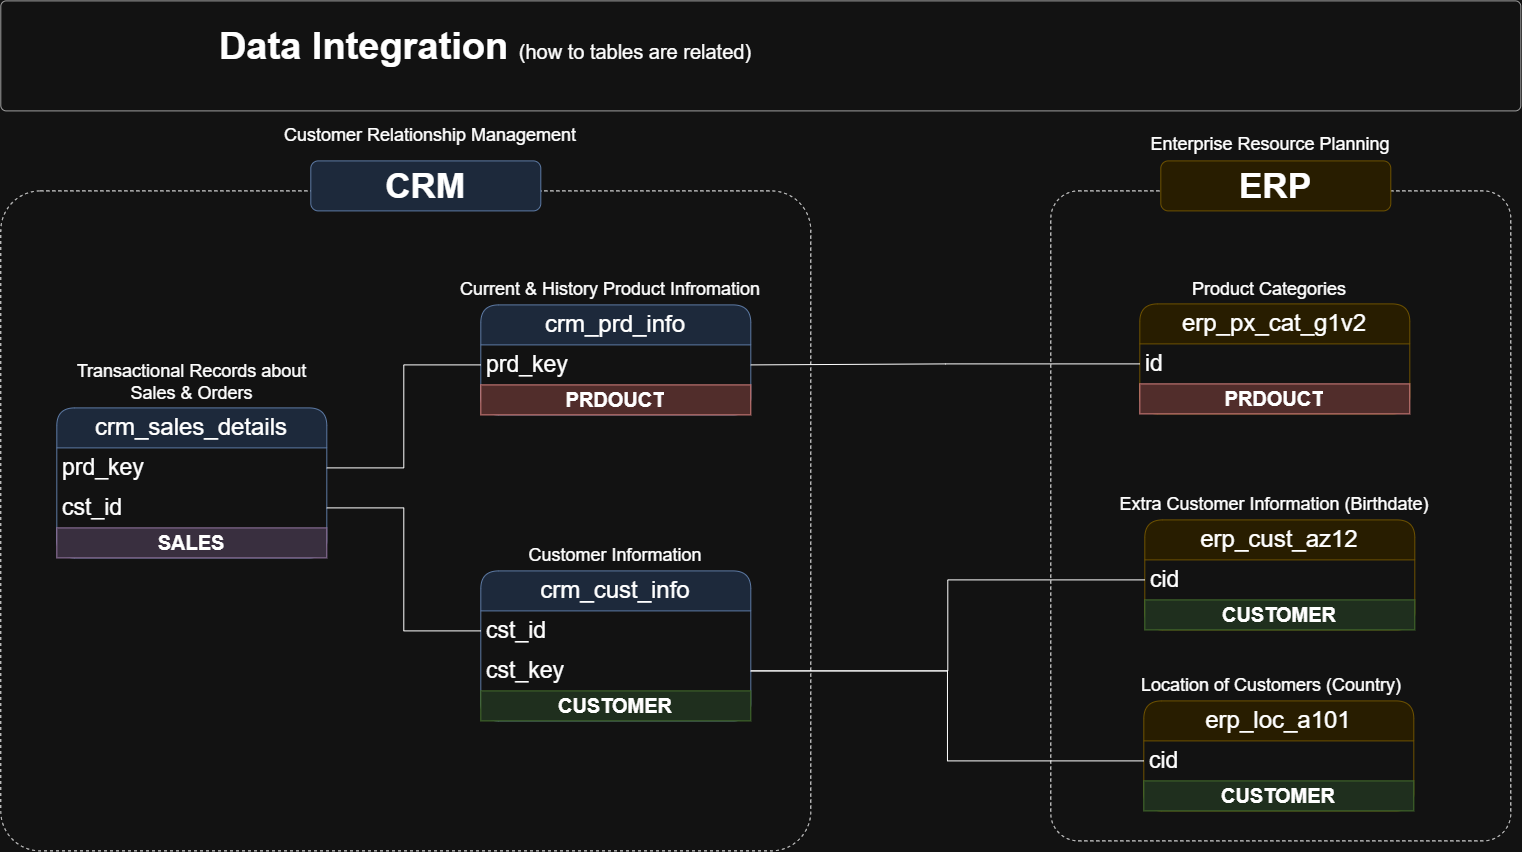

The diagram above was exported from draw.io. Its source (the exported page's mxGraphModel, read from the mxfile embedded in the PNG):
<mxGraphModel dx="2807" dy="2103" grid="1" gridSize="10" guides="1" tooltips="1" connect="1" arrows="1" fold="1" page="1" pageScale="1" pageWidth="850" pageHeight="1100" math="0" shadow="0">
  <root>
    <mxCell id="0" />
    <mxCell id="1" parent="0" />
    <mxCell id="CbjYYitveEw-aH9tgUh8-109" parent="1" style="rounded=1;whiteSpace=wrap;html=1;arcSize=6;fillColor=none;dashed=1;" value="" vertex="1">
      <mxGeometry height="660" width="810" x="160" y="-910" as="geometry" />
    </mxCell>
    <mxCell id="CbjYYitveEw-aH9tgUh8-110" parent="1" style="rounded=1;whiteSpace=wrap;html=1;arcSize=6;fillColor=none;dashed=1;" value="" vertex="1">
      <mxGeometry height="650" width="460" x="1210" y="-910" as="geometry" />
    </mxCell>
    <mxCell id="CbjYYitveEw-aH9tgUh8-111" parent="1" style="swimlane;fontStyle=0;childLayout=stackLayout;horizontal=1;startSize=40;horizontalStack=0;resizeParent=1;resizeParentMax=0;resizeLast=0;collapsible=1;marginBottom=0;whiteSpace=wrap;html=1;rounded=1;fillColor=#dae8fc;strokeColor=#6c8ebf;fontSize=24;" value="crm_cust_info" vertex="1">
      <mxGeometry height="150" width="270" x="640" y="-530" as="geometry" />
    </mxCell>
    <mxCell id="CbjYYitveEw-aH9tgUh8-112" parent="CbjYYitveEw-aH9tgUh8-111" style="text;strokeColor=none;fillColor=none;align=left;verticalAlign=middle;spacingLeft=4;spacingRight=4;overflow=hidden;points=[[0,0.5],[1,0.5]];portConstraint=eastwest;rotatable=0;whiteSpace=wrap;html=1;fontSize=23;" value="cst_id" vertex="1">
      <mxGeometry height="40" width="270" y="40" as="geometry" />
    </mxCell>
    <mxCell id="CbjYYitveEw-aH9tgUh8-113" parent="CbjYYitveEw-aH9tgUh8-111" style="text;strokeColor=none;fillColor=none;align=left;verticalAlign=middle;spacingLeft=4;spacingRight=4;overflow=hidden;points=[[0,0.5],[1,0.5]];portConstraint=eastwest;rotatable=0;whiteSpace=wrap;html=1;fontSize=23;" value="cst_key" vertex="1">
      <mxGeometry height="40" width="270" y="80" as="geometry" />
    </mxCell>
    <mxCell id="CbjYYitveEw-aH9tgUh8-114" parent="CbjYYitveEw-aH9tgUh8-111" style="text;html=1;strokeColor=#82b366;fillColor=#d5e8d4;align=center;verticalAlign=middle;whiteSpace=wrap;overflow=hidden;fontSize=20;fontStyle=1" value="CUSTOMER" vertex="1">
      <mxGeometry height="30" width="270" y="120" as="geometry" />
    </mxCell>
    <mxCell id="CbjYYitveEw-aH9tgUh8-115" parent="1" style="text;html=1;strokeColor=none;fillColor=none;align=center;verticalAlign=middle;whiteSpace=wrap;rounded=0;fontSize=18;" value="&lt;font style=&quot;font-size: 18px;&quot;&gt;Customer Information&lt;/font&gt;" vertex="1">
      <mxGeometry height="30" width="260" x="645" y="-560" as="geometry" />
    </mxCell>
    <mxCell id="CbjYYitveEw-aH9tgUh8-116" parent="1" style="swimlane;fontStyle=0;childLayout=stackLayout;horizontal=1;startSize=40;horizontalStack=0;resizeParent=1;resizeParentMax=0;resizeLast=0;collapsible=1;marginBottom=0;whiteSpace=wrap;html=1;rounded=1;fillColor=#dae8fc;strokeColor=#6c8ebf;fontSize=24;" value="crm_prd_info" vertex="1">
      <mxGeometry height="110" width="270" x="640" y="-796" as="geometry" />
    </mxCell>
    <mxCell id="CbjYYitveEw-aH9tgUh8-117" parent="CbjYYitveEw-aH9tgUh8-116" style="text;strokeColor=none;fillColor=none;align=left;verticalAlign=middle;spacingLeft=4;spacingRight=4;overflow=hidden;points=[[0,0.5],[1,0.5]];portConstraint=eastwest;rotatable=0;whiteSpace=wrap;html=1;fontSize=23;" value="prd_key" vertex="1">
      <mxGeometry height="40" width="270" y="40" as="geometry" />
    </mxCell>
    <mxCell id="CbjYYitveEw-aH9tgUh8-118" parent="CbjYYitveEw-aH9tgUh8-116" style="text;html=1;strokeColor=#b85450;fillColor=#f8cecc;align=center;verticalAlign=middle;whiteSpace=wrap;overflow=hidden;fontSize=20;fontStyle=1" value="PRDOUCT" vertex="1">
      <mxGeometry height="30" width="270" y="80" as="geometry" />
    </mxCell>
    <mxCell id="CbjYYitveEw-aH9tgUh8-119" parent="1" style="text;html=1;strokeColor=none;fillColor=none;align=center;verticalAlign=middle;whiteSpace=wrap;rounded=0;fontSize=18;" value="&lt;font style=&quot;font-size: 18px;&quot;&gt;Current &amp;amp; History Product Infromation&lt;/font&gt;" vertex="1">
      <mxGeometry height="30" width="360" x="590" y="-826" as="geometry" />
    </mxCell>
    <mxCell id="CbjYYitveEw-aH9tgUh8-120" parent="1" style="swimlane;fontStyle=0;childLayout=stackLayout;horizontal=1;startSize=40;horizontalStack=0;resizeParent=1;resizeParentMax=0;resizeLast=0;collapsible=1;marginBottom=0;whiteSpace=wrap;html=1;rounded=1;fillColor=#dae8fc;strokeColor=#6c8ebf;fontSize=24;" value="crm_sales_details" vertex="1">
      <mxGeometry height="150" width="270" x="216" y="-693" as="geometry" />
    </mxCell>
    <mxCell id="CbjYYitveEw-aH9tgUh8-121" parent="CbjYYitveEw-aH9tgUh8-120" style="text;strokeColor=none;fillColor=none;align=left;verticalAlign=middle;spacingLeft=4;spacingRight=4;overflow=hidden;points=[[0,0.5],[1,0.5]];portConstraint=eastwest;rotatable=0;whiteSpace=wrap;html=1;fontSize=23;" value="prd_key" vertex="1">
      <mxGeometry height="40" width="270" y="40" as="geometry" />
    </mxCell>
    <mxCell id="CbjYYitveEw-aH9tgUh8-122" parent="CbjYYitveEw-aH9tgUh8-120" style="text;strokeColor=none;fillColor=none;align=left;verticalAlign=middle;spacingLeft=4;spacingRight=4;overflow=hidden;points=[[0,0.5],[1,0.5]];portConstraint=eastwest;rotatable=0;whiteSpace=wrap;html=1;fontSize=23;" value="cst_id" vertex="1">
      <mxGeometry height="40" width="270" y="80" as="geometry" />
    </mxCell>
    <mxCell id="CbjYYitveEw-aH9tgUh8-123" parent="CbjYYitveEw-aH9tgUh8-120" style="text;html=1;strokeColor=#9673a6;fillColor=#e1d5e7;align=center;verticalAlign=middle;whiteSpace=wrap;overflow=hidden;fontSize=20;fontStyle=1" value="SALES" vertex="1">
      <mxGeometry height="30" width="270" y="120" as="geometry" />
    </mxCell>
    <mxCell id="CbjYYitveEw-aH9tgUh8-124" parent="1" style="text;html=1;strokeColor=none;fillColor=none;align=center;verticalAlign=middle;whiteSpace=wrap;rounded=0;fontSize=18;" value="&lt;font style=&quot;font-size: 18px;&quot;&gt;Transactional Records about Sales &amp;amp; Orders&lt;/font&gt;" vertex="1">
      <mxGeometry height="30" width="265" x="218.5" y="-733" as="geometry" />
    </mxCell>
    <mxCell id="CbjYYitveEw-aH9tgUh8-125" edge="1" parent="1" source="CbjYYitveEw-aH9tgUh8-122" style="edgeStyle=orthogonalEdgeStyle;rounded=0;orthogonalLoop=1;jettySize=auto;html=1;entryX=0;entryY=0.5;entryDx=0;entryDy=0;endArrow=none;endFill=0;" target="CbjYYitveEw-aH9tgUh8-112">
      <mxGeometry relative="1" as="geometry" />
    </mxCell>
    <mxCell id="CbjYYitveEw-aH9tgUh8-126" edge="1" parent="1" source="CbjYYitveEw-aH9tgUh8-121" style="edgeStyle=orthogonalEdgeStyle;rounded=0;orthogonalLoop=1;jettySize=auto;html=1;entryX=0;entryY=0.5;entryDx=0;entryDy=0;endArrow=none;endFill=0;" target="CbjYYitveEw-aH9tgUh8-117">
      <mxGeometry relative="1" as="geometry">
        <mxPoint x="530" y="-660" as="sourcePoint" />
      </mxGeometry>
    </mxCell>
    <mxCell id="CbjYYitveEw-aH9tgUh8-127" parent="1" style="swimlane;fontStyle=0;childLayout=stackLayout;horizontal=1;startSize=40;horizontalStack=0;resizeParent=1;resizeParentMax=0;resizeLast=0;collapsible=1;marginBottom=0;whiteSpace=wrap;html=1;rounded=1;fillColor=#fff2cc;strokeColor=#d6b656;fontSize=24;" value="erp_cust_az12" vertex="1">
      <mxGeometry height="110" width="270" x="1304" y="-581" as="geometry" />
    </mxCell>
    <mxCell id="CbjYYitveEw-aH9tgUh8-128" parent="CbjYYitveEw-aH9tgUh8-127" style="text;strokeColor=none;fillColor=none;align=left;verticalAlign=middle;spacingLeft=4;spacingRight=4;overflow=hidden;points=[[0,0.5],[1,0.5]];portConstraint=eastwest;rotatable=0;whiteSpace=wrap;html=1;fontSize=23;" value="cid" vertex="1">
      <mxGeometry height="40" width="270" y="40" as="geometry" />
    </mxCell>
    <mxCell id="CbjYYitveEw-aH9tgUh8-129" parent="CbjYYitveEw-aH9tgUh8-127" style="text;html=1;strokeColor=#82b366;fillColor=#d5e8d4;align=center;verticalAlign=middle;whiteSpace=wrap;overflow=hidden;fontSize=20;fontStyle=1" value="CUSTOMER" vertex="1">
      <mxGeometry height="30" width="270" y="80" as="geometry" />
    </mxCell>
    <mxCell id="CbjYYitveEw-aH9tgUh8-130" parent="1" style="text;html=1;strokeColor=none;fillColor=none;align=center;verticalAlign=middle;whiteSpace=wrap;rounded=0;fontSize=18;" value="&lt;font style=&quot;font-size: 18px;&quot;&gt;Extra Customer Information (Birthdate)&lt;/font&gt;" vertex="1">
      <mxGeometry height="30" width="360" x="1254" y="-611" as="geometry" />
    </mxCell>
    <mxCell id="CbjYYitveEw-aH9tgUh8-131" parent="1" style="swimlane;fontStyle=0;childLayout=stackLayout;horizontal=1;startSize=40;horizontalStack=0;resizeParent=1;resizeParentMax=0;resizeLast=0;collapsible=1;marginBottom=0;whiteSpace=wrap;html=1;rounded=1;fillColor=#fff2cc;strokeColor=#d6b656;fontSize=24;" value="erp_loc_a101" vertex="1">
      <mxGeometry height="110" width="270" x="1303" y="-400" as="geometry" />
    </mxCell>
    <mxCell id="CbjYYitveEw-aH9tgUh8-132" parent="CbjYYitveEw-aH9tgUh8-131" style="text;strokeColor=none;fillColor=none;align=left;verticalAlign=middle;spacingLeft=4;spacingRight=4;overflow=hidden;points=[[0,0.5],[1,0.5]];portConstraint=eastwest;rotatable=0;whiteSpace=wrap;html=1;fontSize=23;" value="cid" vertex="1">
      <mxGeometry height="40" width="270" y="40" as="geometry" />
    </mxCell>
    <mxCell id="CbjYYitveEw-aH9tgUh8-133" parent="CbjYYitveEw-aH9tgUh8-131" style="text;html=1;strokeColor=#82b366;fillColor=#d5e8d4;align=center;verticalAlign=middle;whiteSpace=wrap;overflow=hidden;fontSize=20;fontStyle=1" value="CUSTOMER" vertex="1">
      <mxGeometry height="30" width="270" y="80" as="geometry" />
    </mxCell>
    <mxCell id="CbjYYitveEw-aH9tgUh8-134" parent="1" style="text;html=1;strokeColor=none;fillColor=none;align=center;verticalAlign=middle;whiteSpace=wrap;rounded=0;fontSize=18;" value="&lt;font style=&quot;font-size: 18px;&quot;&gt;Location of Customers (Country)&lt;/font&gt;" vertex="1">
      <mxGeometry height="30" width="360" x="1251" y="-430" as="geometry" />
    </mxCell>
    <mxCell id="CbjYYitveEw-aH9tgUh8-135" parent="1" style="swimlane;fontStyle=0;childLayout=stackLayout;horizontal=1;startSize=40;horizontalStack=0;resizeParent=1;resizeParentMax=0;resizeLast=0;collapsible=1;marginBottom=0;whiteSpace=wrap;html=1;rounded=1;fillColor=#fff2cc;strokeColor=#d6b656;fontSize=24;" value="erp_px_cat_g1v2" vertex="1">
      <mxGeometry height="110" width="270" x="1299" y="-797" as="geometry" />
    </mxCell>
    <mxCell id="CbjYYitveEw-aH9tgUh8-136" parent="CbjYYitveEw-aH9tgUh8-135" style="text;strokeColor=none;fillColor=none;align=left;verticalAlign=middle;spacingLeft=4;spacingRight=4;overflow=hidden;points=[[0,0.5],[1,0.5]];portConstraint=eastwest;rotatable=0;whiteSpace=wrap;html=1;fontSize=23;" value="id" vertex="1">
      <mxGeometry height="40" width="270" y="40" as="geometry" />
    </mxCell>
    <mxCell id="CbjYYitveEw-aH9tgUh8-137" parent="CbjYYitveEw-aH9tgUh8-135" style="text;html=1;strokeColor=#b85450;fillColor=#f8cecc;align=center;verticalAlign=middle;whiteSpace=wrap;overflow=hidden;fontSize=20;fontStyle=1" value="PRDOUCT" vertex="1">
      <mxGeometry height="30" width="270" y="80" as="geometry" />
    </mxCell>
    <mxCell id="CbjYYitveEw-aH9tgUh8-138" parent="1" style="text;html=1;strokeColor=none;fillColor=none;align=center;verticalAlign=middle;whiteSpace=wrap;rounded=0;fontSize=18;" value="&lt;font style=&quot;font-size: 18px;&quot;&gt;Product Categories&lt;/font&gt;" vertex="1">
      <mxGeometry height="30" width="360" x="1249" y="-826" as="geometry" />
    </mxCell>
    <mxCell id="CbjYYitveEw-aH9tgUh8-139" edge="1" parent="1" source="CbjYYitveEw-aH9tgUh8-136" style="edgeStyle=orthogonalEdgeStyle;rounded=0;orthogonalLoop=1;jettySize=auto;html=1;entryX=1;entryY=0.5;entryDx=0;entryDy=0;endArrow=none;endFill=0;" target="CbjYYitveEw-aH9tgUh8-117">
      <mxGeometry relative="1" as="geometry" />
    </mxCell>
    <mxCell id="CbjYYitveEw-aH9tgUh8-140" parent="1" style="rounded=1;whiteSpace=wrap;html=1;fillColor=#dae8fc;strokeColor=#6c8ebf;" value="&lt;font style=&quot;font-size: 35px;&quot;&gt;&lt;b&gt;CRM&lt;/b&gt;&lt;/font&gt;" vertex="1">
      <mxGeometry height="50" width="230" x="470" y="-940" as="geometry" />
    </mxCell>
    <mxCell id="CbjYYitveEw-aH9tgUh8-141" parent="1" style="rounded=1;whiteSpace=wrap;html=1;fillColor=#fff2cc;strokeColor=#d6b656;" value="&lt;font style=&quot;font-size: 35px;&quot;&gt;&lt;b&gt;ERP&lt;/b&gt;&lt;/font&gt;" vertex="1">
      <mxGeometry height="50" width="230" x="1320" y="-940" as="geometry" />
    </mxCell>
    <mxCell id="CbjYYitveEw-aH9tgUh8-142" edge="1" parent="1" source="CbjYYitveEw-aH9tgUh8-132" style="edgeStyle=orthogonalEdgeStyle;rounded=0;orthogonalLoop=1;jettySize=auto;html=1;entryX=1;entryY=0.5;entryDx=0;entryDy=0;endArrow=none;endFill=0;" target="CbjYYitveEw-aH9tgUh8-113">
      <mxGeometry relative="1" as="geometry" />
    </mxCell>
    <mxCell id="CbjYYitveEw-aH9tgUh8-143" edge="1" parent="1" source="CbjYYitveEw-aH9tgUh8-128" style="edgeStyle=orthogonalEdgeStyle;rounded=0;orthogonalLoop=1;jettySize=auto;html=1;entryX=1;entryY=0.5;entryDx=0;entryDy=0;endArrow=none;endFill=0;" target="CbjYYitveEw-aH9tgUh8-113">
      <mxGeometry relative="1" as="geometry" />
    </mxCell>
    <mxCell id="CbjYYitveEw-aH9tgUh8-144" parent="1" style="text;html=1;strokeColor=none;fillColor=none;align=center;verticalAlign=middle;whiteSpace=wrap;rounded=0;fontSize=18;" value="&lt;font style=&quot;font-size: 18px;&quot;&gt;Customer Relationship Management&lt;/font&gt;" vertex="1">
      <mxGeometry height="30" width="360" x="410" y="-980" as="geometry" />
    </mxCell>
    <mxCell id="CbjYYitveEw-aH9tgUh8-145" parent="1" style="text;html=1;strokeColor=none;fillColor=none;align=center;verticalAlign=middle;whiteSpace=wrap;rounded=0;fontSize=18;" value="&lt;font style=&quot;font-size: 18px;&quot;&gt;Enterprise Resource Planning&lt;/font&gt;" vertex="1">
      <mxGeometry height="30" width="360" x="1250" y="-971" as="geometry" />
    </mxCell>
    <mxCell id="CbjYYitveEw-aH9tgUh8-146" parent="1" style="rounded=1;whiteSpace=wrap;html=1;fillColor=#FFFFFF;strokeColor=#5C5C5C;strokeWidth=1;arcSize=5;" value="" vertex="1">
      <mxGeometry height="110" width="1520" x="160" y="-1100" as="geometry" />
    </mxCell>
    <mxCell id="CbjYYitveEw-aH9tgUh8-147" parent="1" style="text;html=1;strokeColor=none;fillColor=none;align=center;verticalAlign=middle;whiteSpace=wrap;rounded=0;" value="&lt;b style=&quot;border-color: var(--border-color); font-size: 38px; text-align: left;&quot;&gt;Data Integration&amp;nbsp;&lt;/b&gt;&lt;font style=&quot;border-color: var(--border-color); text-align: left; font-size: 20px;&quot;&gt;(how to tables are related)&lt;/font&gt;" vertex="1">
      <mxGeometry height="50" width="570" x="360.00000000000006" y="-1079.03" as="geometry" />
    </mxCell>
  </root>
</mxGraphModel>